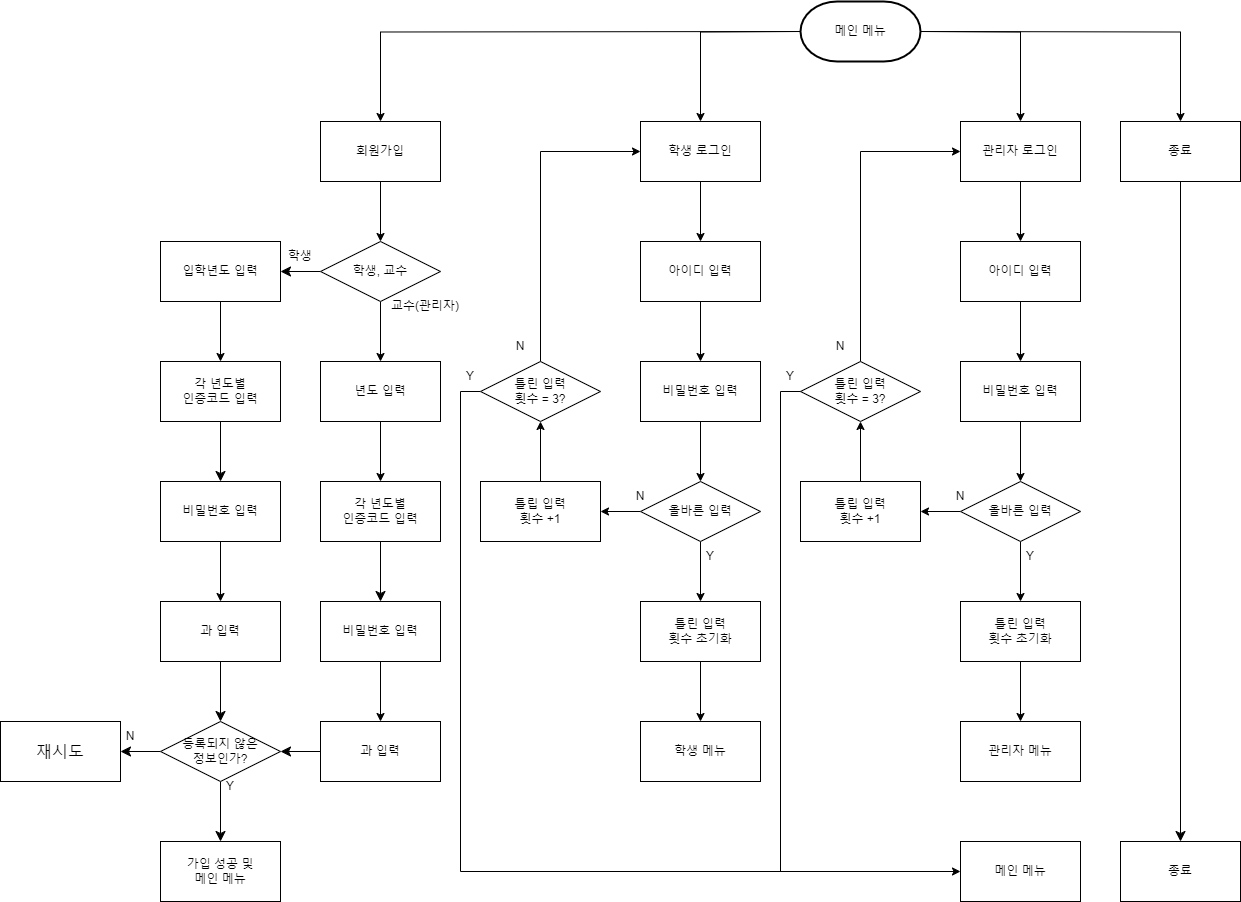

The diagram above was exported from draw.io. Its source (the exported page's mxGraphModel, read from the mxfile embedded in the PNG):
<mxGraphModel dx="2862" dy="1292" grid="1" gridSize="10" guides="1" tooltips="1" connect="1" arrows="1" fold="1" page="1" pageScale="1" pageWidth="827" pageHeight="1169" math="0" shadow="0">
  <root>
    <mxCell id="0" />
    <mxCell id="1" parent="0" />
    <mxCell id="d3a4seOOdscUEffh_FXE-25" style="edgeStyle=orthogonalEdgeStyle;rounded=0;orthogonalLoop=1;jettySize=auto;html=1;entryX=0.5;entryY=0;entryDx=0;entryDy=0;" parent="1" target="d3a4seOOdscUEffh_FXE-9" edge="1">
      <mxGeometry relative="1" as="geometry">
        <mxPoint x="300" y="150" as="sourcePoint" />
      </mxGeometry>
    </mxCell>
    <mxCell id="d3a4seOOdscUEffh_FXE-26" style="edgeStyle=orthogonalEdgeStyle;rounded=0;orthogonalLoop=1;jettySize=auto;html=1;entryX=0.5;entryY=0;entryDx=0;entryDy=0;" parent="1" target="d3a4seOOdscUEffh_FXE-8" edge="1">
      <mxGeometry relative="1" as="geometry">
        <mxPoint x="300" y="150" as="sourcePoint" />
      </mxGeometry>
    </mxCell>
    <mxCell id="d3a4seOOdscUEffh_FXE-39" style="edgeStyle=orthogonalEdgeStyle;rounded=0;orthogonalLoop=1;jettySize=auto;html=1;entryX=0.5;entryY=0;entryDx=0;entryDy=0;" parent="1" target="d3a4seOOdscUEffh_FXE-7" edge="1">
      <mxGeometry relative="1" as="geometry">
        <mxPoint x="180" y="150" as="sourcePoint" />
      </mxGeometry>
    </mxCell>
    <mxCell id="d3a4seOOdscUEffh_FXE-64" style="edgeStyle=orthogonalEdgeStyle;rounded=0;orthogonalLoop=1;jettySize=auto;html=1;entryX=0.5;entryY=0;entryDx=0;entryDy=0;" parent="1" target="d3a4seOOdscUEffh_FXE-58" edge="1">
      <mxGeometry relative="1" as="geometry">
        <mxPoint x="180" y="150" as="sourcePoint" />
      </mxGeometry>
    </mxCell>
    <mxCell id="d3a4seOOdscUEffh_FXE-40" value="" style="edgeStyle=orthogonalEdgeStyle;rounded=0;orthogonalLoop=1;jettySize=auto;html=1;" parent="1" source="d3a4seOOdscUEffh_FXE-7" target="d3a4seOOdscUEffh_FXE-18" edge="1">
      <mxGeometry relative="1" as="geometry" />
    </mxCell>
    <mxCell id="d3a4seOOdscUEffh_FXE-7" value="학생 로그인" style="rounded=0;whiteSpace=wrap;html=1;" parent="1" vertex="1">
      <mxGeometry x="20" y="240" width="120" height="60" as="geometry" />
    </mxCell>
    <mxCell id="d3a4seOOdscUEffh_FXE-27" style="edgeStyle=orthogonalEdgeStyle;rounded=0;orthogonalLoop=1;jettySize=auto;html=1;entryX=0.5;entryY=0;entryDx=0;entryDy=0;" parent="1" source="d3a4seOOdscUEffh_FXE-8" target="d3a4seOOdscUEffh_FXE-10" edge="1">
      <mxGeometry relative="1" as="geometry" />
    </mxCell>
    <mxCell id="d3a4seOOdscUEffh_FXE-8" value="관리자 로그인" style="rounded=0;whiteSpace=wrap;html=1;" parent="1" vertex="1">
      <mxGeometry x="340" y="240" width="120" height="60" as="geometry" />
    </mxCell>
    <mxCell id="AOu0lQMZa2NAgNu8CnH6-26" style="edgeStyle=none;curved=1;rounded=0;orthogonalLoop=1;jettySize=auto;html=1;entryX=0.5;entryY=0;entryDx=0;entryDy=0;fontSize=12;startSize=8;endSize=8;" edge="1" parent="1" source="d3a4seOOdscUEffh_FXE-9" target="AOu0lQMZa2NAgNu8CnH6-7">
      <mxGeometry relative="1" as="geometry" />
    </mxCell>
    <mxCell id="d3a4seOOdscUEffh_FXE-9" value="종료" style="rounded=0;whiteSpace=wrap;html=1;" parent="1" vertex="1">
      <mxGeometry x="500" y="240" width="120" height="60" as="geometry" />
    </mxCell>
    <mxCell id="d3a4seOOdscUEffh_FXE-28" style="edgeStyle=orthogonalEdgeStyle;rounded=0;orthogonalLoop=1;jettySize=auto;html=1;entryX=0.5;entryY=0;entryDx=0;entryDy=0;" parent="1" source="d3a4seOOdscUEffh_FXE-10" target="d3a4seOOdscUEffh_FXE-11" edge="1">
      <mxGeometry relative="1" as="geometry" />
    </mxCell>
    <mxCell id="d3a4seOOdscUEffh_FXE-10" value="아이디 입력" style="rounded=0;whiteSpace=wrap;html=1;" parent="1" vertex="1">
      <mxGeometry x="340" y="360" width="120" height="60" as="geometry" />
    </mxCell>
    <mxCell id="d3a4seOOdscUEffh_FXE-29" value="" style="edgeStyle=orthogonalEdgeStyle;rounded=0;orthogonalLoop=1;jettySize=auto;html=1;" parent="1" source="d3a4seOOdscUEffh_FXE-11" target="d3a4seOOdscUEffh_FXE-13" edge="1">
      <mxGeometry relative="1" as="geometry" />
    </mxCell>
    <mxCell id="d3a4seOOdscUEffh_FXE-11" value="비밀번호 입력" style="rounded=0;whiteSpace=wrap;html=1;" parent="1" vertex="1">
      <mxGeometry x="340" y="480" width="120" height="60" as="geometry" />
    </mxCell>
    <mxCell id="d3a4seOOdscUEffh_FXE-34" style="edgeStyle=orthogonalEdgeStyle;rounded=0;orthogonalLoop=1;jettySize=auto;html=1;entryX=0;entryY=0.5;entryDx=0;entryDy=0;" parent="1" source="d3a4seOOdscUEffh_FXE-12" target="d3a4seOOdscUEffh_FXE-8" edge="1">
      <mxGeometry relative="1" as="geometry">
        <Array as="points">
          <mxPoint x="240" y="270" />
        </Array>
      </mxGeometry>
    </mxCell>
    <mxCell id="d3a4seOOdscUEffh_FXE-12" value="틀린 입력&lt;br style=&quot;border-color: var(--border-color);&quot;&gt;횟수 = 3?" style="rhombus;whiteSpace=wrap;html=1;" parent="1" vertex="1">
      <mxGeometry x="180" y="480" width="120" height="60" as="geometry" />
    </mxCell>
    <mxCell id="d3a4seOOdscUEffh_FXE-30" value="" style="edgeStyle=orthogonalEdgeStyle;rounded=0;orthogonalLoop=1;jettySize=auto;html=1;" parent="1" source="d3a4seOOdscUEffh_FXE-13" target="d3a4seOOdscUEffh_FXE-15" edge="1">
      <mxGeometry relative="1" as="geometry" />
    </mxCell>
    <mxCell id="d3a4seOOdscUEffh_FXE-32" value="" style="edgeStyle=orthogonalEdgeStyle;rounded=0;orthogonalLoop=1;jettySize=auto;html=1;" parent="1" source="d3a4seOOdscUEffh_FXE-13" target="d3a4seOOdscUEffh_FXE-14" edge="1">
      <mxGeometry relative="1" as="geometry" />
    </mxCell>
    <mxCell id="d3a4seOOdscUEffh_FXE-13" value="올바른 입력" style="rhombus;whiteSpace=wrap;html=1;" parent="1" vertex="1">
      <mxGeometry x="340" y="600" width="120" height="60" as="geometry" />
    </mxCell>
    <mxCell id="d3a4seOOdscUEffh_FXE-33" value="" style="edgeStyle=orthogonalEdgeStyle;rounded=0;orthogonalLoop=1;jettySize=auto;html=1;" parent="1" source="d3a4seOOdscUEffh_FXE-14" target="d3a4seOOdscUEffh_FXE-12" edge="1">
      <mxGeometry relative="1" as="geometry" />
    </mxCell>
    <mxCell id="d3a4seOOdscUEffh_FXE-14" value="틀립 입력&lt;br style=&quot;border-color: var(--border-color);&quot;&gt;횟수 +1" style="rounded=0;whiteSpace=wrap;html=1;" parent="1" vertex="1">
      <mxGeometry x="180" y="600" width="120" height="60" as="geometry" />
    </mxCell>
    <mxCell id="d3a4seOOdscUEffh_FXE-31" value="" style="edgeStyle=orthogonalEdgeStyle;rounded=0;orthogonalLoop=1;jettySize=auto;html=1;" parent="1" source="d3a4seOOdscUEffh_FXE-15" target="d3a4seOOdscUEffh_FXE-16" edge="1">
      <mxGeometry relative="1" as="geometry" />
    </mxCell>
    <mxCell id="d3a4seOOdscUEffh_FXE-15" value="틀린 입력&lt;br style=&quot;border-color: var(--border-color);&quot;&gt;횟수 초기화" style="rounded=0;whiteSpace=wrap;html=1;" parent="1" vertex="1">
      <mxGeometry x="340" y="720" width="120" height="60" as="geometry" />
    </mxCell>
    <mxCell id="d3a4seOOdscUEffh_FXE-16" value="관리자 메뉴" style="rounded=0;whiteSpace=wrap;html=1;" parent="1" vertex="1">
      <mxGeometry x="340" y="840" width="120" height="60" as="geometry" />
    </mxCell>
    <mxCell id="d3a4seOOdscUEffh_FXE-41" value="" style="edgeStyle=orthogonalEdgeStyle;rounded=0;orthogonalLoop=1;jettySize=auto;html=1;" parent="1" source="d3a4seOOdscUEffh_FXE-18" target="d3a4seOOdscUEffh_FXE-19" edge="1">
      <mxGeometry relative="1" as="geometry" />
    </mxCell>
    <mxCell id="d3a4seOOdscUEffh_FXE-18" value="아이디 입력" style="rounded=0;whiteSpace=wrap;html=1;" parent="1" vertex="1">
      <mxGeometry x="20" y="360" width="120" height="60" as="geometry" />
    </mxCell>
    <mxCell id="d3a4seOOdscUEffh_FXE-42" value="" style="edgeStyle=orthogonalEdgeStyle;rounded=0;orthogonalLoop=1;jettySize=auto;html=1;" parent="1" source="d3a4seOOdscUEffh_FXE-19" target="d3a4seOOdscUEffh_FXE-20" edge="1">
      <mxGeometry relative="1" as="geometry" />
    </mxCell>
    <mxCell id="d3a4seOOdscUEffh_FXE-19" value="비밀번호 입력" style="rounded=0;whiteSpace=wrap;html=1;" parent="1" vertex="1">
      <mxGeometry x="20" y="480" width="120" height="60" as="geometry" />
    </mxCell>
    <mxCell id="d3a4seOOdscUEffh_FXE-43" value="" style="edgeStyle=orthogonalEdgeStyle;rounded=0;orthogonalLoop=1;jettySize=auto;html=1;" parent="1" source="d3a4seOOdscUEffh_FXE-20" target="d3a4seOOdscUEffh_FXE-21" edge="1">
      <mxGeometry relative="1" as="geometry" />
    </mxCell>
    <mxCell id="d3a4seOOdscUEffh_FXE-47" value="" style="edgeStyle=orthogonalEdgeStyle;rounded=0;orthogonalLoop=1;jettySize=auto;html=1;" parent="1" source="d3a4seOOdscUEffh_FXE-20" target="d3a4seOOdscUEffh_FXE-23" edge="1">
      <mxGeometry relative="1" as="geometry" />
    </mxCell>
    <mxCell id="d3a4seOOdscUEffh_FXE-20" value="올바른 입력" style="rhombus;whiteSpace=wrap;html=1;" parent="1" vertex="1">
      <mxGeometry x="20" y="600" width="120" height="60" as="geometry" />
    </mxCell>
    <mxCell id="d3a4seOOdscUEffh_FXE-44" value="" style="edgeStyle=orthogonalEdgeStyle;rounded=0;orthogonalLoop=1;jettySize=auto;html=1;" parent="1" source="d3a4seOOdscUEffh_FXE-21" target="d3a4seOOdscUEffh_FXE-22" edge="1">
      <mxGeometry relative="1" as="geometry" />
    </mxCell>
    <mxCell id="d3a4seOOdscUEffh_FXE-21" value="틀린 입력&lt;br&gt;횟수 초기화" style="rounded=0;whiteSpace=wrap;html=1;" parent="1" vertex="1">
      <mxGeometry x="20" y="720" width="120" height="60" as="geometry" />
    </mxCell>
    <mxCell id="d3a4seOOdscUEffh_FXE-22" value="학생 메뉴" style="rounded=0;whiteSpace=wrap;html=1;" parent="1" vertex="1">
      <mxGeometry x="20" y="840" width="120" height="60" as="geometry" />
    </mxCell>
    <mxCell id="d3a4seOOdscUEffh_FXE-46" value="" style="edgeStyle=orthogonalEdgeStyle;rounded=0;orthogonalLoop=1;jettySize=auto;html=1;" parent="1" source="d3a4seOOdscUEffh_FXE-23" target="d3a4seOOdscUEffh_FXE-24" edge="1">
      <mxGeometry relative="1" as="geometry" />
    </mxCell>
    <mxCell id="d3a4seOOdscUEffh_FXE-23" value="틀립 입력&lt;br&gt;횟수 +1" style="rounded=0;whiteSpace=wrap;html=1;" parent="1" vertex="1">
      <mxGeometry x="-140" y="600" width="120" height="60" as="geometry" />
    </mxCell>
    <mxCell id="d3a4seOOdscUEffh_FXE-38" style="edgeStyle=orthogonalEdgeStyle;rounded=0;orthogonalLoop=1;jettySize=auto;html=1;entryX=0;entryY=0.5;entryDx=0;entryDy=0;" parent="1" source="d3a4seOOdscUEffh_FXE-24" target="d3a4seOOdscUEffh_FXE-7" edge="1">
      <mxGeometry relative="1" as="geometry">
        <Array as="points">
          <mxPoint x="-80" y="270" />
        </Array>
      </mxGeometry>
    </mxCell>
    <mxCell id="d3a4seOOdscUEffh_FXE-48" style="edgeStyle=orthogonalEdgeStyle;rounded=0;orthogonalLoop=1;jettySize=auto;html=1;entryX=0;entryY=0.5;entryDx=0;entryDy=0;" parent="1" source="d3a4seOOdscUEffh_FXE-24" target="d3a4seOOdscUEffh_FXE-17" edge="1">
      <mxGeometry relative="1" as="geometry">
        <mxPoint x="-160.0000000000001" y="999.9999999999998" as="targetPoint" />
        <Array as="points">
          <mxPoint x="-160" y="510" />
          <mxPoint x="-160" y="990" />
        </Array>
      </mxGeometry>
    </mxCell>
    <mxCell id="d3a4seOOdscUEffh_FXE-24" value="틀린 입력&lt;br&gt;횟수 = 3?" style="rhombus;whiteSpace=wrap;html=1;" parent="1" vertex="1">
      <mxGeometry x="-140" y="480" width="120" height="60" as="geometry" />
    </mxCell>
    <mxCell id="d3a4seOOdscUEffh_FXE-49" value="Y" style="text;html=1;strokeColor=none;fillColor=none;align=center;verticalAlign=middle;whiteSpace=wrap;rounded=0;" parent="1" vertex="1">
      <mxGeometry x="-180" y="480" width="60" height="30" as="geometry" />
    </mxCell>
    <mxCell id="d3a4seOOdscUEffh_FXE-50" value="N" style="text;html=1;strokeColor=none;fillColor=none;align=center;verticalAlign=middle;whiteSpace=wrap;rounded=0;" parent="1" vertex="1">
      <mxGeometry x="190" y="450" width="60" height="30" as="geometry" />
    </mxCell>
    <mxCell id="d3a4seOOdscUEffh_FXE-51" value="Y" style="text;html=1;strokeColor=none;fillColor=none;align=center;verticalAlign=middle;whiteSpace=wrap;rounded=0;" parent="1" vertex="1">
      <mxGeometry x="140" y="480" width="60" height="30" as="geometry" />
    </mxCell>
    <mxCell id="d3a4seOOdscUEffh_FXE-52" value="Y" style="text;html=1;strokeColor=none;fillColor=none;align=center;verticalAlign=middle;whiteSpace=wrap;rounded=0;" parent="1" vertex="1">
      <mxGeometry x="380" y="660" width="60" height="30" as="geometry" />
    </mxCell>
    <mxCell id="d3a4seOOdscUEffh_FXE-53" value="Y" style="text;html=1;strokeColor=none;fillColor=none;align=center;verticalAlign=middle;whiteSpace=wrap;rounded=0;" parent="1" vertex="1">
      <mxGeometry x="60" y="660" width="60" height="30" as="geometry" />
    </mxCell>
    <mxCell id="d3a4seOOdscUEffh_FXE-56" value="N" style="text;html=1;strokeColor=none;fillColor=none;align=center;verticalAlign=middle;whiteSpace=wrap;rounded=0;" parent="1" vertex="1">
      <mxGeometry x="-130" y="450" width="60" height="30" as="geometry" />
    </mxCell>
    <mxCell id="d3a4seOOdscUEffh_FXE-57" value="N" style="text;html=1;strokeColor=none;fillColor=none;align=center;verticalAlign=middle;whiteSpace=wrap;rounded=0;" parent="1" vertex="1">
      <mxGeometry x="-10" y="600" width="60" height="30" as="geometry" />
    </mxCell>
    <mxCell id="d3a4seOOdscUEffh_FXE-65" value="" style="edgeStyle=orthogonalEdgeStyle;rounded=0;orthogonalLoop=1;jettySize=auto;html=1;" parent="1" source="d3a4seOOdscUEffh_FXE-58" target="d3a4seOOdscUEffh_FXE-60" edge="1">
      <mxGeometry relative="1" as="geometry" />
    </mxCell>
    <mxCell id="d3a4seOOdscUEffh_FXE-58" value="회원가입" style="rounded=0;whiteSpace=wrap;html=1;" parent="1" vertex="1">
      <mxGeometry x="-300" y="240" width="120" height="60" as="geometry" />
    </mxCell>
    <mxCell id="d3a4seOOdscUEffh_FXE-72" value="" style="edgeStyle=orthogonalEdgeStyle;rounded=0;orthogonalLoop=1;jettySize=auto;html=1;" parent="1" source="d3a4seOOdscUEffh_FXE-60" target="d3a4seOOdscUEffh_FXE-62" edge="1">
      <mxGeometry relative="1" as="geometry" />
    </mxCell>
    <mxCell id="AOu0lQMZa2NAgNu8CnH6-24" style="edgeStyle=none;curved=1;rounded=0;orthogonalLoop=1;jettySize=auto;html=1;entryX=1;entryY=0.5;entryDx=0;entryDy=0;fontSize=12;startSize=8;endSize=8;" edge="1" parent="1" source="d3a4seOOdscUEffh_FXE-60" target="d3a4seOOdscUEffh_FXE-61">
      <mxGeometry relative="1" as="geometry" />
    </mxCell>
    <mxCell id="d3a4seOOdscUEffh_FXE-60" value="학생, 교수" style="rhombus;whiteSpace=wrap;html=1;" parent="1" vertex="1">
      <mxGeometry x="-300" y="360" width="120" height="60" as="geometry" />
    </mxCell>
    <mxCell id="d3a4seOOdscUEffh_FXE-78" value="" style="edgeStyle=orthogonalEdgeStyle;rounded=0;orthogonalLoop=1;jettySize=auto;html=1;entryX=0.5;entryY=0;entryDx=0;entryDy=0;" parent="1" source="d3a4seOOdscUEffh_FXE-61" target="AOu0lQMZa2NAgNu8CnH6-13" edge="1">
      <mxGeometry relative="1" as="geometry" />
    </mxCell>
    <mxCell id="d3a4seOOdscUEffh_FXE-61" value="입학년도 입력" style="rounded=0;whiteSpace=wrap;html=1;" parent="1" vertex="1">
      <mxGeometry x="-460" y="360" width="120" height="60" as="geometry" />
    </mxCell>
    <mxCell id="d3a4seOOdscUEffh_FXE-70" value="" style="edgeStyle=orthogonalEdgeStyle;rounded=0;orthogonalLoop=1;jettySize=auto;html=1;entryX=0.5;entryY=0;entryDx=0;entryDy=0;" parent="1" source="d3a4seOOdscUEffh_FXE-62" target="AOu0lQMZa2NAgNu8CnH6-11" edge="1">
      <mxGeometry relative="1" as="geometry" />
    </mxCell>
    <mxCell id="d3a4seOOdscUEffh_FXE-62" value="년도 입력" style="rounded=0;whiteSpace=wrap;html=1;" parent="1" vertex="1">
      <mxGeometry x="-300" y="480" width="120" height="60" as="geometry" />
    </mxCell>
    <mxCell id="d3a4seOOdscUEffh_FXE-80" value="" style="edgeStyle=orthogonalEdgeStyle;rounded=0;orthogonalLoop=1;jettySize=auto;html=1;" parent="1" source="d3a4seOOdscUEffh_FXE-63" target="d3a4seOOdscUEffh_FXE-77" edge="1">
      <mxGeometry relative="1" as="geometry" />
    </mxCell>
    <mxCell id="d3a4seOOdscUEffh_FXE-63" value="비밀번호 입력" style="rounded=0;whiteSpace=wrap;html=1;" parent="1" vertex="1">
      <mxGeometry x="-300" y="720" width="120" height="60" as="geometry" />
    </mxCell>
    <mxCell id="d3a4seOOdscUEffh_FXE-68" value="학생" style="text;html=1;strokeColor=none;fillColor=none;align=center;verticalAlign=middle;whiteSpace=wrap;rounded=0;" parent="1" vertex="1">
      <mxGeometry x="-350" y="360" width="60" height="30" as="geometry" />
    </mxCell>
    <mxCell id="d3a4seOOdscUEffh_FXE-69" value="교수(관리자)" style="text;html=1;strokeColor=none;fillColor=none;align=center;verticalAlign=middle;whiteSpace=wrap;rounded=0;" parent="1" vertex="1">
      <mxGeometry x="-230" y="410" width="70" height="30" as="geometry" />
    </mxCell>
    <mxCell id="d3a4seOOdscUEffh_FXE-79" value="" style="edgeStyle=orthogonalEdgeStyle;rounded=0;orthogonalLoop=1;jettySize=auto;html=1;" parent="1" source="d3a4seOOdscUEffh_FXE-71" target="d3a4seOOdscUEffh_FXE-76" edge="1">
      <mxGeometry relative="1" as="geometry" />
    </mxCell>
    <mxCell id="d3a4seOOdscUEffh_FXE-71" value="비밀번호 입력" style="rounded=0;whiteSpace=wrap;html=1;" parent="1" vertex="1">
      <mxGeometry x="-460" y="600" width="120" height="60" as="geometry" />
    </mxCell>
    <mxCell id="AOu0lQMZa2NAgNu8CnH6-16" value="" style="edgeStyle=none;curved=1;rounded=0;orthogonalLoop=1;jettySize=auto;html=1;fontSize=12;startSize=8;endSize=8;" edge="1" parent="1" source="d3a4seOOdscUEffh_FXE-76" target="AOu0lQMZa2NAgNu8CnH6-15">
      <mxGeometry relative="1" as="geometry" />
    </mxCell>
    <mxCell id="d3a4seOOdscUEffh_FXE-76" value="과 입력" style="rounded=0;whiteSpace=wrap;html=1;" parent="1" vertex="1">
      <mxGeometry x="-460" y="720" width="120" height="60" as="geometry" />
    </mxCell>
    <mxCell id="AOu0lQMZa2NAgNu8CnH6-17" value="" style="edgeStyle=none;curved=1;rounded=0;orthogonalLoop=1;jettySize=auto;html=1;fontSize=12;startSize=8;endSize=8;" edge="1" parent="1" source="d3a4seOOdscUEffh_FXE-77" target="AOu0lQMZa2NAgNu8CnH6-15">
      <mxGeometry relative="1" as="geometry" />
    </mxCell>
    <mxCell id="d3a4seOOdscUEffh_FXE-77" value="과 입력" style="rounded=0;whiteSpace=wrap;html=1;" parent="1" vertex="1">
      <mxGeometry x="-300" y="840" width="120" height="60" as="geometry" />
    </mxCell>
    <mxCell id="d3a4seOOdscUEffh_FXE-83" value="메인 메뉴" style="strokeWidth=2;html=1;shape=mxgraph.flowchart.terminator;whiteSpace=wrap;" parent="1" vertex="1">
      <mxGeometry x="180" y="120" width="120" height="60" as="geometry" />
    </mxCell>
    <mxCell id="d3a4seOOdscUEffh_FXE-84" value="가입 성공 및&lt;br&gt;메인 메뉴" style="rounded=0;whiteSpace=wrap;html=1;" parent="1" vertex="1">
      <mxGeometry x="-460" y="960" width="120" height="60" as="geometry" />
    </mxCell>
    <mxCell id="d3a4seOOdscUEffh_FXE-17" value="메인 메뉴" style="rounded=0;whiteSpace=wrap;html=1;" parent="1" vertex="1">
      <mxGeometry x="340" y="960" width="120" height="60" as="geometry" />
    </mxCell>
    <mxCell id="AOu0lQMZa2NAgNu8CnH6-7" value="종료" style="rounded=0;whiteSpace=wrap;html=1;" vertex="1" parent="1">
      <mxGeometry x="500" y="960" width="120" height="60" as="geometry" />
    </mxCell>
    <mxCell id="AOu0lQMZa2NAgNu8CnH6-9" value="" style="endArrow=none;html=1;rounded=0;fontSize=12;startSize=8;endSize=8;curved=1;entryX=0;entryY=0.5;entryDx=0;entryDy=0;" edge="1" parent="1" target="d3a4seOOdscUEffh_FXE-12">
      <mxGeometry width="50" height="50" relative="1" as="geometry">
        <mxPoint x="160" y="510" as="sourcePoint" />
        <mxPoint x="100" y="660" as="targetPoint" />
      </mxGeometry>
    </mxCell>
    <mxCell id="AOu0lQMZa2NAgNu8CnH6-10" value="" style="endArrow=none;html=1;rounded=0;fontSize=12;startSize=8;endSize=8;curved=1;" edge="1" parent="1">
      <mxGeometry width="50" height="50" relative="1" as="geometry">
        <mxPoint x="160" y="510" as="sourcePoint" />
        <mxPoint x="160" y="990" as="targetPoint" />
      </mxGeometry>
    </mxCell>
    <mxCell id="AOu0lQMZa2NAgNu8CnH6-12" value="" style="edgeStyle=none;curved=1;rounded=0;orthogonalLoop=1;jettySize=auto;html=1;fontSize=12;startSize=8;endSize=8;" edge="1" parent="1" source="AOu0lQMZa2NAgNu8CnH6-11" target="d3a4seOOdscUEffh_FXE-63">
      <mxGeometry relative="1" as="geometry" />
    </mxCell>
    <mxCell id="AOu0lQMZa2NAgNu8CnH6-11" value="각 년도별&lt;br&gt;인증코드 입력" style="rounded=0;whiteSpace=wrap;html=1;" vertex="1" parent="1">
      <mxGeometry x="-300" y="600" width="120" height="60" as="geometry" />
    </mxCell>
    <mxCell id="AOu0lQMZa2NAgNu8CnH6-14" value="" style="edgeStyle=none;curved=1;rounded=0;orthogonalLoop=1;jettySize=auto;html=1;fontSize=12;startSize=8;endSize=8;" edge="1" parent="1" source="AOu0lQMZa2NAgNu8CnH6-13" target="d3a4seOOdscUEffh_FXE-71">
      <mxGeometry relative="1" as="geometry" />
    </mxCell>
    <mxCell id="AOu0lQMZa2NAgNu8CnH6-13" value="각 년도별&lt;br&gt;인증코드 입력" style="rounded=0;whiteSpace=wrap;html=1;" vertex="1" parent="1">
      <mxGeometry x="-460" y="480" width="120" height="60" as="geometry" />
    </mxCell>
    <mxCell id="AOu0lQMZa2NAgNu8CnH6-18" value="" style="edgeStyle=none;curved=1;rounded=0;orthogonalLoop=1;jettySize=auto;html=1;fontSize=12;startSize=8;endSize=8;" edge="1" parent="1" source="AOu0lQMZa2NAgNu8CnH6-15" target="d3a4seOOdscUEffh_FXE-84">
      <mxGeometry relative="1" as="geometry" />
    </mxCell>
    <mxCell id="AOu0lQMZa2NAgNu8CnH6-20" value="" style="edgeStyle=none;curved=1;rounded=0;orthogonalLoop=1;jettySize=auto;html=1;fontSize=12;startSize=8;endSize=8;" edge="1" parent="1" source="AOu0lQMZa2NAgNu8CnH6-15" target="AOu0lQMZa2NAgNu8CnH6-19">
      <mxGeometry relative="1" as="geometry" />
    </mxCell>
    <mxCell id="AOu0lQMZa2NAgNu8CnH6-15" value="등록되지 않은&lt;br&gt;정보인가?" style="rhombus;whiteSpace=wrap;html=1;" vertex="1" parent="1">
      <mxGeometry x="-460" y="840" width="120" height="60" as="geometry" />
    </mxCell>
    <mxCell id="AOu0lQMZa2NAgNu8CnH6-19" value="재시도" style="rounded=0;whiteSpace=wrap;html=1;fontSize=16;" vertex="1" parent="1">
      <mxGeometry x="-620" y="840" width="120" height="60" as="geometry" />
    </mxCell>
    <mxCell id="AOu0lQMZa2NAgNu8CnH6-21" value="Y" style="text;html=1;strokeColor=none;fillColor=none;align=center;verticalAlign=middle;whiteSpace=wrap;rounded=0;" vertex="1" parent="1">
      <mxGeometry x="-420" y="890" width="60" height="30" as="geometry" />
    </mxCell>
    <mxCell id="AOu0lQMZa2NAgNu8CnH6-22" value="N" style="text;html=1;strokeColor=none;fillColor=none;align=center;verticalAlign=middle;whiteSpace=wrap;rounded=0;" vertex="1" parent="1">
      <mxGeometry x="-520" y="840" width="60" height="30" as="geometry" />
    </mxCell>
    <mxCell id="AOu0lQMZa2NAgNu8CnH6-27" value="N" style="text;html=1;strokeColor=none;fillColor=none;align=center;verticalAlign=middle;whiteSpace=wrap;rounded=0;" vertex="1" parent="1">
      <mxGeometry x="310" y="600" width="60" height="30" as="geometry" />
    </mxCell>
  </root>
</mxGraphModel>